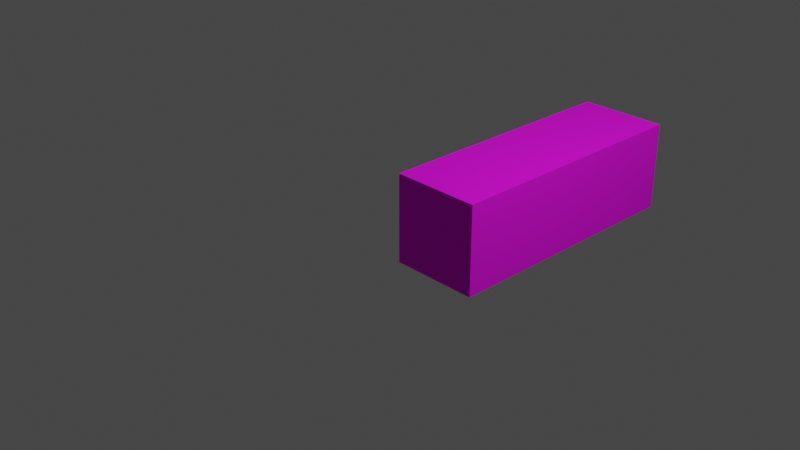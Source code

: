 # Source: arm.blend  (saved by Blender 3.3.6; exported with 4.5.12 LTS)
import bpy
from mathutils import Matrix  # noqa: F401  (used for matrix-valued properties, if any)

bpy.ops.wm.read_factory_settings(use_empty=True)
scene = bpy.context.scene
scene.name = 'Scene'

# ---- collections
col_collection = bpy.data.collections.new('Collection'); scene.collection.children.link(col_collection)

# ---- images (referenced by path relative to the original .blend; pixels are not part of the script)
import os
ASSET_DIR = os.environ.get("B2B_ASSET_DIR", "")  # directory of the original .blend (textures are referenced by path, not embedded)
HERE = os.path.dirname(os.path.abspath(__file__))  # packed textures are extracted next to this script under _unpacked/

def load_image(name, relpath, width, height, colorspace="sRGB"):
    """Load a texture the original file referenced (path relative to the .blend, or extracted next to this script)."""
    p = next((c for c in (os.path.join(HERE, relpath), os.path.join(ASSET_DIR, relpath)) if relpath and os.path.exists(c)), "")
    if p:
        img = bpy.data.images.load(p, check_existing=True)
        img.name = name
    else:  # same state as the original file: an image datablock whose file is absent (Cycles renders it pink)
        img = bpy.data.images.new(name, width, height)
        img.source = "FILE"
        img.filepath = "//" + (relpath or name)
    img.colorspace_settings.name = colorspace
    return img
img_arm_png = load_image('arm.png', 'arm_texture.png', 1024, 1024, 'sRGB')

# ---- materials (node trees are filled in below, after node groups)
mat_arm = bpy.data.materials.new('Arm')
mat_arm.use_transparent_shadow = False

# ---- material node trees
mat_arm.use_nodes = True; mat_arm.node_tree.nodes.clear()
_N = mat_arm.node_tree.nodes; _L = mat_arm.node_tree.links
n0 = _N.new('ShaderNodeBsdfPrincipled'); n0.name = 'Principled BSDF'; n0.location = (10, 300)
n0.distribution = 'GGX'
n0.subsurface_method = 'BURLEY'
n0.inputs[2].default_value = 0.9818
n0.inputs[3].default_value = 1.45
n0.inputs[13].default_value = 0.3152
n0.inputs[27].default_value = (0.0, 0.0, 0.0, 1.0)
n0.inputs[28].default_value = 1.0
n1 = _N.new('ShaderNodeOutputMaterial'); n1.name = 'Material Output'; n1.location = (300, 300)
n2 = _N.new('ShaderNodeTexImage'); n2.name = 'Image Texture'; n2.location = (-544, 212)
n2.image = img_arm_png
_L.new(n0.outputs[0], n1.inputs[0])
_L.new(n2.outputs[0], n0.inputs[0])
n1.is_active_output = True

# ---- world
world_world = bpy.data.worlds.new('World'); scene.world = world_world
world_world.use_nodes = True; world_world.node_tree.nodes.clear()
_N = world_world.node_tree.nodes; _L = world_world.node_tree.links
n0 = _N.new('ShaderNodeOutputWorld'); n0.name = 'World Output'; n0.location = (300, 300)
n1 = _N.new('ShaderNodeBackground'); n1.name = 'Background'; n1.location = (10, 300)
n1.inputs[0].default_value = (0.05088, 0.05088, 0.05088, 1.0)
_L.new(n1.outputs[0], n0.inputs[0])
n0.is_active_output = True
world_world.color = (0.05088, 0.05088, 0.05088)
world_world.use_sun_shadow = False
world_world.sun_shadow_jitter_overblur = 0.0

# ---- cameras
cam_camera = bpy.data.cameras.new('Camera')
cam_camera.clip_end = 100.0
cam_camera.ortho_scale = 7.314

# ---- lights
light_light = bpy.data.lights.new('Light', 'POINT')
light_light.transmission_factor = 0.0
light_light.energy = 1000.0
light_light.shadow_soft_size = 0.1
light_light.shadow_maximum_resolution = 0.006
light_light.use_absolute_resolution = True

# ---- meshes
me_cube_001 = bpy.data.meshes.new('Cube.001')
me_cube_001.from_pydata([(-1.0, -1.0, -1.0), (-1.0, -1.0, 1.0), (-1.0, 5.0, -1.0), (-1.0, 5.0, 1.0), (1.0, -1.0, -1.0), (1.0, -1.0, 1.0), (1.0, 5.0, -1.0), (1.0, 5.0, 1.0)], [], [(0, 1, 3, 2), (2, 3, 7, 6), (6, 7, 5, 4), (4, 5, 1, 0), (2, 6, 4, 0), (7, 3, 1, 5)])
_uv = me_cube_001.uv_layers.new(name='UVMap')
_uv.uv.foreach_set('vector', [0.9303, 0.5, 0.9303, 0.623, 0.5615, 0.623, 0.5615, 0.5, 0.5615, 0.5, 0.5615, 0.623, 0.4385, 0.623, 0.4385, 0.5, 0.4385, 0.5, 0.4385, 0.623, 0.06967, 0.623, 0.06967, 0.5, 0.4385, 0.1311, 0.4385, 0.008194, 0.5615, 0.008194, 0.5615, 0.1311, 0.5615, 0.5, 0.4385, 0.5, 0.4385, 0.1311, 0.5615, 0.1311, 0.4385, 0.623, 0.5615, 0.623, 0.5615, 0.9918, 0.4385, 0.9918])
me_cube_001.materials.append(mat_arm)
me_cube_001.use_remesh_fix_poles = True
me_cube_001.use_remesh_preserve_attributes = False
me_cube_001.use_mirror_vertex_groups = False
me_cube_001.update()

# ---- objects
ob_light = bpy.data.objects.new('Light', light_light)
ob_camera = bpy.data.objects.new('Camera', cam_camera)
ob_cube = bpy.data.objects.new('Cube', me_cube_001)

# ---- transforms, parenting, visibility, modifiers, constraints
ob_light.location = (4.076, 1.005, 5.904)
ob_light.rotation_euler = (0.6503, 0.05522, 1.866)
ob_light.lock_rotations_4d = False
ob_light.empty_display_type = 'ARROWS'
ob_light.color = (0.0, 0.0, 0.0, 0.0)
ob_light.lineart.crease_threshold = 0.0
ob_camera.location = (7.359, -6.926, 4.958)
ob_camera.rotation_euler = (1.109, 0.0, 0.8149)
ob_camera.lock_rotations_4d = False
ob_camera.empty_display_type = 'ARROWS'
ob_camera.color = (0.0, 0.0, 0.0, 0.0)
ob_camera.display_type = 'WIRE'
ob_camera.lineart.crease_threshold = 0.0
ob_cube.location = (0.5, 0.5, 0.0)
ob_cube.scale = (0.5, 0.5, 0.5)
ob_cube.lineart.crease_threshold = 0.0

# ---- collection membership
col_collection.objects.link(ob_light)
col_collection.objects.link(ob_camera)
col_collection.objects.link(ob_cube)

# ---- scene / render settings (as saved in the file)
scene.camera = ob_camera
scene.frame_start = 1; scene.frame_end = 250; scene.frame_set(23)
scene.render.engine = 'BLENDER_EEVEE_NEXT'
scene.cycles.use_denoising = False
scene.cycles.samples = 128
scene.cycles.sampling_pattern = 'TABULATED_SOBOL'
scene.cycles.use_adaptive_sampling = False
scene.cycles.use_light_tree = False
scene.view_settings.view_transform = 'Filmic'
bpy.context.view_layer.update()
